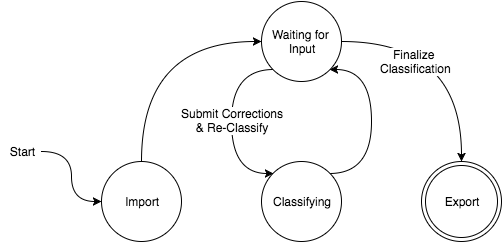

The diagram above was exported from draw.io. Its source (the exported page's mxGraphModel, read from the mxfile embedded in the PNG):
<mxGraphModel dx="1344" dy="886" grid="1" gridSize="10" guides="1" tooltips="1" connect="1" arrows="1" fold="1" page="1" pageScale="1" pageWidth="826" pageHeight="1169" background="#ffffff" math="0" shadow="0">
  <root>
    <mxCell id="0" />
    <mxCell id="1" parent="0" />
    <mxCell id="34" style="edgeStyle=orthogonalEdgeStyle;curved=1;rounded=0;html=1;exitX=0.5;exitY=0;entryX=0;entryY=0.5;jettySize=auto;orthogonalLoop=1;" edge="1" parent="1" source="4" target="32">
      <mxGeometry relative="1" as="geometry" />
    </mxCell>
    <mxCell id="4" value="Import" style="ellipse;whiteSpace=wrap;html=1;" vertex="1" parent="1">
      <mxGeometry x="120" y="540" width="80" height="80" as="geometry" />
    </mxCell>
    <mxCell id="19" style="edgeStyle=orthogonalEdgeStyle;curved=1;rounded=0;html=1;exitX=0.5;exitY=0;jettySize=auto;orthogonalLoop=1;entryX=0.5;entryY=0;" edge="1" parent="1" source="5" target="5">
      <mxGeometry relative="1" as="geometry">
        <mxPoint x="350" y="490" as="targetPoint" />
        <Array as="points" />
      </mxGeometry>
    </mxCell>
    <mxCell id="39" value="" style="edgeStyle=orthogonalEdgeStyle;curved=1;rounded=0;html=1;exitX=1;exitY=0;entryX=1;entryY=1;jettySize=auto;orthogonalLoop=1;" edge="1" parent="1" source="5" target="32">
      <mxGeometry relative="1" as="geometry">
        <Array as="points">
          <mxPoint x="390" y="552" />
          <mxPoint x="390" y="448" />
        </Array>
      </mxGeometry>
    </mxCell>
    <mxCell id="5" value="Classifying" style="ellipse;whiteSpace=wrap;html=1;" vertex="1" parent="1">
      <mxGeometry x="280" y="540" width="80" height="80" as="geometry" />
    </mxCell>
    <mxCell id="6" value="Export" style="ellipse;shape=doubleEllipse;whiteSpace=wrap;html=1;" vertex="1" parent="1">
      <mxGeometry x="440" y="540" width="80" height="80" as="geometry" />
    </mxCell>
    <mxCell id="12" style="edgeStyle=orthogonalEdgeStyle;curved=1;rounded=0;html=1;exitX=0.5;exitY=1;entryX=0.5;entryY=1;jettySize=auto;orthogonalLoop=1;" edge="1" parent="1" source="5" target="5">
      <mxGeometry relative="1" as="geometry" />
    </mxCell>
    <mxCell id="17" style="edgeStyle=orthogonalEdgeStyle;curved=1;rounded=0;html=1;exitX=1;exitY=0.5;entryX=0;entryY=0.5;jettySize=auto;orthogonalLoop=1;" edge="1" parent="1" source="16" target="4">
      <mxGeometry relative="1" as="geometry" />
    </mxCell>
    <mxCell id="16" value="Start" style="text;html=1;strokeColor=none;fillColor=none;align=center;verticalAlign=middle;whiteSpace=wrap;overflow=hidden;" vertex="1" parent="1">
      <mxGeometry x="20" y="520" width="40" height="20" as="geometry" />
    </mxCell>
    <mxCell id="28" style="edgeStyle=orthogonalEdgeStyle;curved=1;rounded=0;html=1;exitX=0.75;exitY=0;entryX=0.75;entryY=0;jettySize=auto;orthogonalLoop=1;" edge="1" parent="1" source="16" target="16">
      <mxGeometry relative="1" as="geometry" />
    </mxCell>
    <mxCell id="29" style="edgeStyle=orthogonalEdgeStyle;curved=1;rounded=0;html=1;exitX=0.25;exitY=0;entryX=0.25;entryY=0;jettySize=auto;orthogonalLoop=1;" edge="1" parent="1" source="16" target="16">
      <mxGeometry relative="1" as="geometry" />
    </mxCell>
    <mxCell id="38" style="edgeStyle=orthogonalEdgeStyle;curved=1;rounded=0;html=1;exitX=0;exitY=1;entryX=0;entryY=0;jettySize=auto;orthogonalLoop=1;" edge="1" parent="1" source="32" target="5">
      <mxGeometry relative="1" as="geometry">
        <Array as="points">
          <mxPoint x="250" y="448" />
          <mxPoint x="250" y="552" />
        </Array>
      </mxGeometry>
    </mxCell>
    <mxCell id="42" value="Submit Corrections&lt;div&gt;&amp;amp; Re-Classify&lt;/div&gt;" style="text;html=1;resizable=0;points=[];align=center;verticalAlign=middle;labelBackgroundColor=#ffffff;" vertex="1" connectable="0" parent="38">
      <mxGeometry x="-0.0192" relative="1" as="geometry">
        <mxPoint as="offset" />
      </mxGeometry>
    </mxCell>
    <mxCell id="40" style="edgeStyle=orthogonalEdgeStyle;curved=1;rounded=0;html=1;exitX=1;exitY=0.5;jettySize=auto;orthogonalLoop=1;" edge="1" parent="1" source="32" target="6">
      <mxGeometry relative="1" as="geometry" />
    </mxCell>
    <mxCell id="41" value="Finalize&amp;nbsp;&lt;div&gt;Classification&lt;/div&gt;" style="text;html=1;resizable=0;points=[];align=center;verticalAlign=middle;labelBackgroundColor=#ffffff;" vertex="1" connectable="0" parent="40">
      <mxGeometry x="-0.3833" y="-19" relative="1" as="geometry">
        <mxPoint as="offset" />
      </mxGeometry>
    </mxCell>
    <mxCell id="32" value="Waiting for&amp;nbsp;&lt;div&gt;Input&lt;/div&gt;" style="ellipse;whiteSpace=wrap;html=1;shadow=0;" vertex="1" parent="1">
      <mxGeometry x="280" y="380" width="80" height="80" as="geometry" />
    </mxCell>
  </root>
</mxGraphModel>